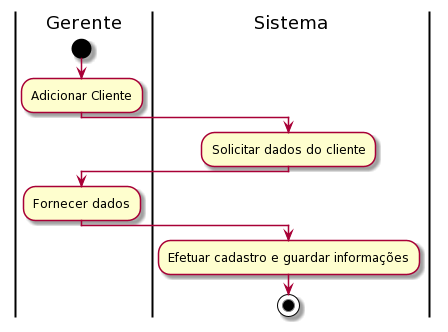

The diagram above was rendered by PlantUML. Its source (embedded in the PNG):
@startuml
|Gerente|
start
:Adicionar Cliente;
|Sistema|
:Solicitar dados do cliente;
|Gerente|
:Fornecer dados;
|Sistema|
:Efetuar cadastro e guardar informações;
stop
@enduml